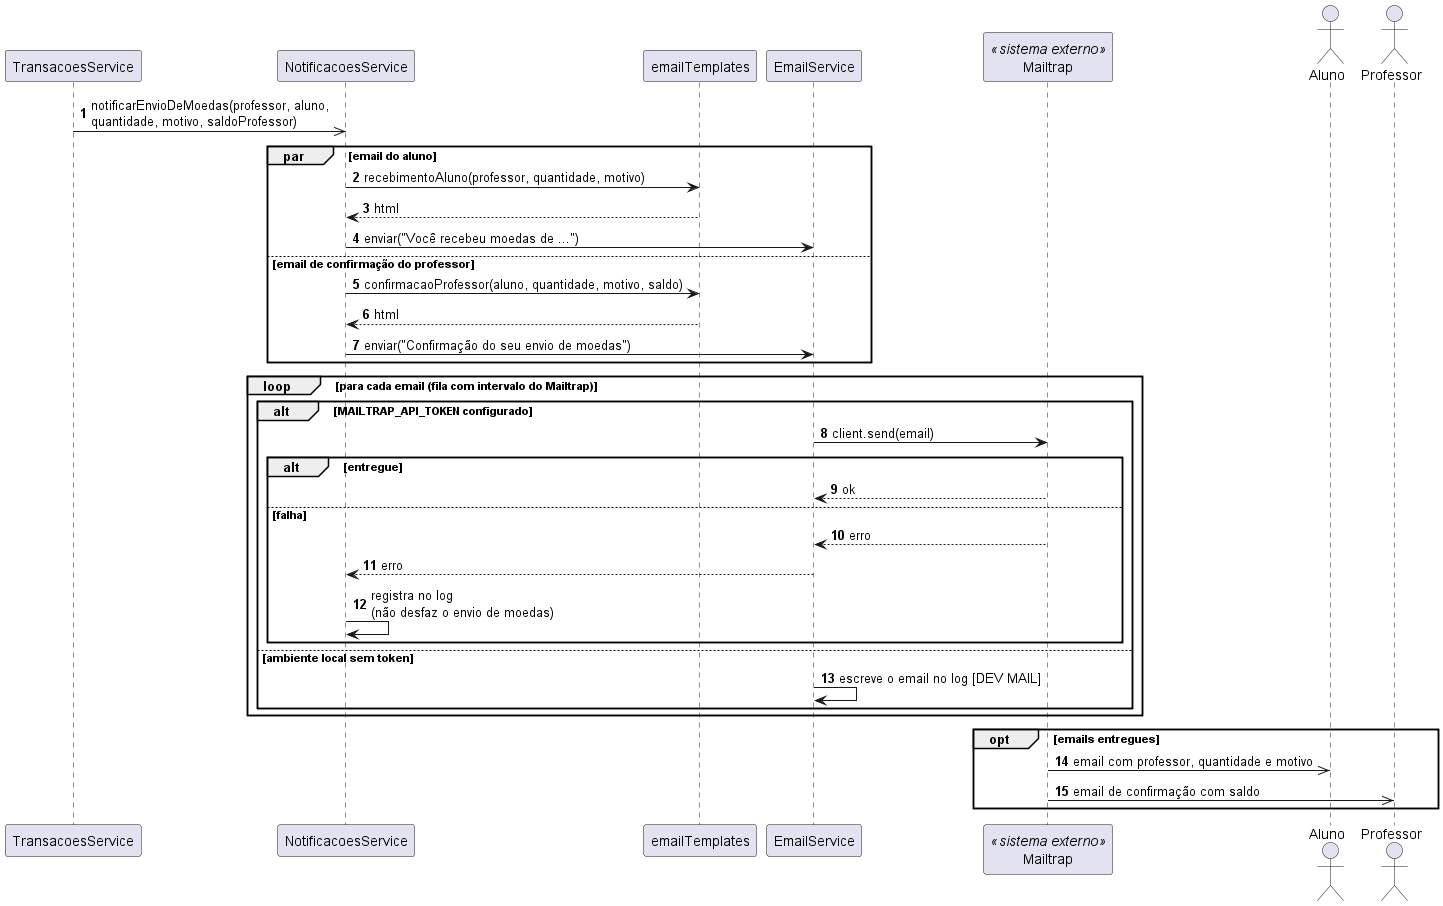

The diagram above was rendered by PlantUML. Its source (embedded in the PNG):
@startuml uc07_notificar_aluno_por_email
' =====================================================================
' Sistema de Moeda Estudantil
' Diagrama de Sequencia - UC07 Notificar aluno por email (HU05)
' Fonte versionada em docs/diagramas/sequencia/uc07-notificar-aluno-por-email.puml
' Incluido por UC06: roda depois do commit do envio de moedas
' =====================================================================

skinparam shadowing false
autonumber

participant "TransacoesService" as Transacoes
participant "NotificacoesService" as Notificacoes
participant "emailTemplates" as Templates
participant "EmailService" as EmailSrv
participant "Mailtrap" as Mailtrap <<sistema externo>>
actor Aluno
actor Professor

Transacoes ->> Notificacoes : notificarEnvioDeMoedas(professor, aluno,\nquantidade, motivo, saldoProfessor)

par email do aluno
  Notificacoes -> Templates : recebimentoAluno(professor, quantidade, motivo)
  Templates --> Notificacoes : html
  Notificacoes -> EmailSrv : enviar("Você recebeu moedas de ...")
else email de confirmação do professor
  Notificacoes -> Templates : confirmacaoProfessor(aluno, quantidade, motivo, saldo)
  Templates --> Notificacoes : html
  Notificacoes -> EmailSrv : enviar("Confirmação do seu envio de moedas")
end

loop para cada email (fila com intervalo do Mailtrap)
  alt MAILTRAP_API_TOKEN configurado
    EmailSrv -> Mailtrap : client.send(email)
    alt entregue
      Mailtrap --> EmailSrv : ok
    else falha
      Mailtrap --> EmailSrv : erro
      EmailSrv --> Notificacoes : erro
      Notificacoes -> Notificacoes : registra no log\n(não desfaz o envio de moedas)
    end
  else ambiente local sem token
    EmailSrv -> EmailSrv : escreve o email no log [DEV MAIL]
  end
end

opt emails entregues
  Mailtrap ->> Aluno : email com professor, quantidade e motivo
  Mailtrap ->> Professor : email de confirmação com saldo
end

@enduml